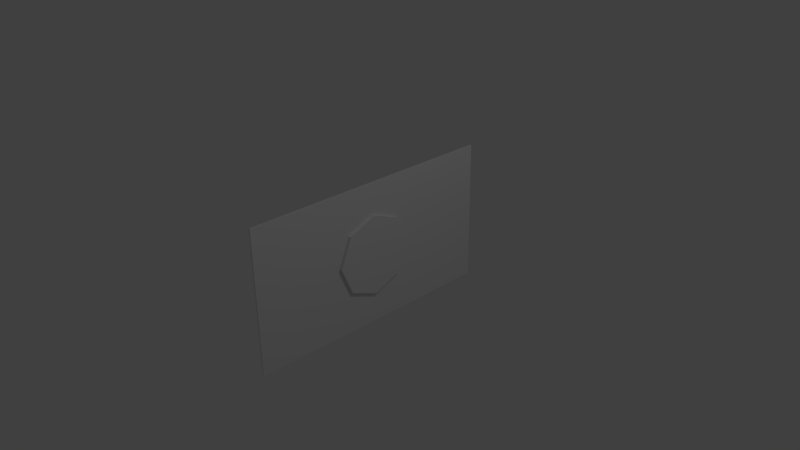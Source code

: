 # Source: Flagge.blend  (saved by Blender 2.77.0; exported with 4.5.12 LTS)
import bpy
from mathutils import Matrix  # noqa: F401  (used for matrix-valued properties, if any)

bpy.ops.wm.read_factory_settings(use_empty=True)
scene = bpy.context.scene
scene.name = 'Scene'

# ---- collections
col_collection_1 = bpy.data.collections.new('Collection 1'); scene.collection.children.link(col_collection_1)

# ---- world
world_world = bpy.data.worlds.new('World'); scene.world = world_world
world_world.color = (0.05088, 0.05088, 0.05088)
world_world.use_sun_shadow = False
world_world.sun_shadow_jitter_overblur = 0.0
world_world.cycles.sampling_method = 'MANUAL'

# ---- cameras
cam_camera = bpy.data.cameras.new('Camera')
cam_camera.clip_end = 100.0
cam_camera.lens = 35.0
cam_camera.sensor_width = 32.0
cam_camera.sensor_height = 18.0
cam_camera.ortho_scale = 7.314
cam_camera.dof.focus_distance = 0.0
cam_camera.dof.aperture_fstop = 128.0

# ---- lights
light_lamp = bpy.data.lights.new('Lamp', 'POINT')
light_lamp.transmission_factor = 0.0
light_lamp.cutoff_distance = 30.0
light_lamp.energy = 100.0
light_lamp.shadow_buffer_clip_start = 1.001
light_lamp.shadow_soft_size = 0.1
light_lamp.shadow_maximum_resolution = 0.006
light_lamp.use_absolute_resolution = True

# ---- meshes
me_circle = bpy.data.meshes.new('Circle')
me_circle.from_pydata([(0.0, 1.0, 0.0), (-0.7071, 0.7071, 0.0), (-1.0, -4.371e-08, 0.0), (-0.7071, -0.7071, 0.0), (8.742e-08, -1.0, 0.0), (0.7071, -0.7071, 0.0), (1.0, 1.192e-08, 0.0), (0.7071, 0.7071, 0.0), (-3.213e-09, 1.0, 0.0735), (-0.7071, 0.7071, 0.0735), (-1.0, -4.371e-08, 0.0735), (-0.7071, -0.7071, 0.0735), (8.421e-08, -1.0, 0.0735), (0.7071, -0.7071, 0.0735), (1.0, 1.192e-08, 0.0735), (0.7071, 0.7071, 0.0735), (7.451e-09, 0.0, 0.0735)], [], [(1, 9, 8, 0), (0, 8, 15, 7), (6, 14, 13, 5), (4, 12, 11, 3), (2, 10, 9, 1), (7, 15, 14, 6), (5, 13, 12, 4), (3, 11, 10, 2), (12, 16, 11), (10, 16, 9), (15, 16, 14), (13, 16, 12), (11, 16, 10), (9, 16, 8), (8, 16, 15), (14, 16, 13)])
me_circle.use_remesh_preserve_volume = False
me_circle.use_remesh_preserve_attributes = False
me_circle.use_mirror_vertex_groups = False
me_circle.update()
me_plane = bpy.data.meshes.new('Plane')
me_plane.from_pydata([(-1.0, -1.0, 0.0), (1.0, -1.0, 0.0), (-1.0, 1.0, 0.0), (1.0, 1.0, 0.0), (-1.0, -1.0, 0.0), (1.0, -1.0, 0.0), (-1.0, 1.0, 0.0), (1.0, 1.0, 0.0), (-1.0, -1.0, -0.02031), (1.0, -1.0, -0.02031), (-1.0, 1.0, -0.02031), (1.0, 1.0, -0.02031)], [], [(0, 1, 3, 2), (7, 11, 10, 6), (2, 6, 4, 0), (3, 7, 6, 2), (0, 4, 5, 1), (1, 5, 7, 3), (8, 10, 11, 9), (4, 8, 9, 5), (5, 9, 11, 7), (6, 10, 8, 4)])
me_plane.use_remesh_preserve_volume = False
me_plane.use_remesh_preserve_attributes = False
me_plane.use_mirror_vertex_groups = False
me_plane.update()

# ---- objects
ob_circle = bpy.data.objects.new('Circle', me_circle)
ob_plane = bpy.data.objects.new('Plane', me_plane)
ob_lamp = bpy.data.objects.new('Lamp', light_lamp)
ob_camera = bpy.data.objects.new('Camera', cam_camera)

# ---- transforms, parenting, visibility, modifiers, constraints
ob_circle.location = (0.0, 0.0, 0.0)
ob_circle.rotation_euler = (0.0, 1.571, 0.0)
ob_circle.scale = (0.5662, 0.5662, 0.5662)
ob_circle.lineart.crease_threshold = 0.0
ob_plane.location = (0.0, 0.0, 0.0)
ob_plane.rotation_euler = (-0.0, 1.571, 0.0)
ob_plane.scale = (1.0, 1.813, 1.0)
ob_plane.lineart.crease_threshold = 0.0
ob_lamp.location = (4.076, 1.005, 5.904)
ob_lamp.rotation_euler = (0.6503, 0.05522, 1.866)
ob_lamp.lock_rotations_4d = False
ob_lamp.empty_display_type = 'ARROWS'
ob_lamp.color = (0.0, 0.0, 0.0, 0.0)
ob_lamp.lineart.crease_threshold = 0.0
ob_camera.location = (7.481, -6.508, 5.344)
ob_camera.rotation_euler = (1.109, 0.01082, 0.8149)
ob_camera.lock_rotations_4d = False
ob_camera.empty_display_type = 'ARROWS'
ob_camera.color = (0.0, 0.0, 0.0, 0.0)
ob_camera.display_type = 'WIRE'
ob_camera.lineart.crease_threshold = 0.0

# ---- collection membership
col_collection_1.objects.link(ob_circle)
col_collection_1.objects.link(ob_plane)
col_collection_1.objects.link(ob_lamp)
col_collection_1.objects.link(ob_camera)

# ---- scene / render settings (as saved in the file)
scene.camera = ob_camera
scene.frame_start = 1; scene.frame_end = 250; scene.frame_set(1)
scene.render.engine = 'BLENDER_EEVEE_NEXT'
scene.render.resolution_percentage = 50
scene.render.dither_intensity = 0.0
scene.cycles.use_denoising = False
scene.cycles.samples = 128
scene.cycles.sampling_pattern = 'TABULATED_SOBOL'
scene.cycles.light_sampling_threshold = 0.0
scene.cycles.use_adaptive_sampling = False
scene.cycles.use_light_tree = False
scene.cycles.blur_glossy = 0.0
scene.cycles.sample_clamp_indirect = 0.0
scene.view_settings.view_transform = 'Standard'
bpy.context.view_layer.update()
